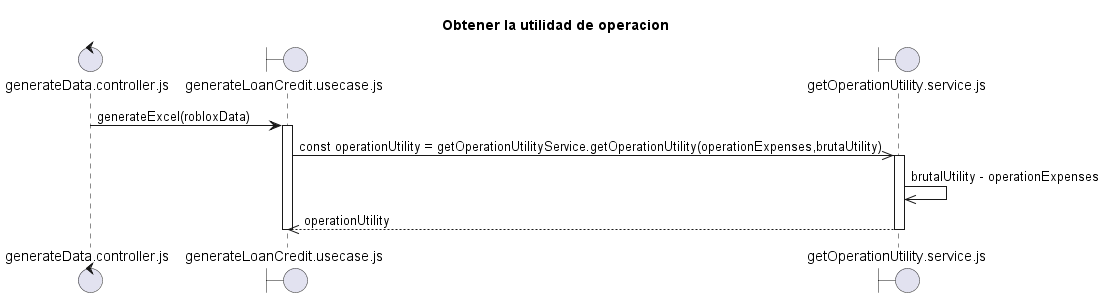

The diagram above was rendered by PlantUML. Its source (embedded in the PNG):
@startuml ObtenerUtilidadOperacion.plantuml
title "Obtener la utilidad de operacion"

control "generateData.controller.js" as C
boundary "generateLoanCredit.usecase.js" as UC
boundary "getOperationUtility.service.js" as SBU

C -> UC: generateExcel(robloxData)
activate UC

UC ->> SBU: const operationUtility = getOperationUtilityService.getOperationUtility(operationExpenses,brutaUtility)
activate SBU
SBU ->> SBU: brutalUtility - operationExpenses
SBU -->> UC: operationUtility
deactivate SBU


deactivate UC

@enduml